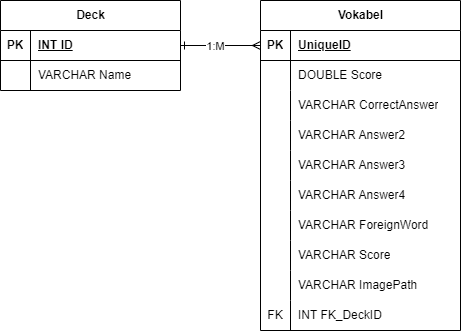

The diagram above was exported from draw.io. Its source (the exported page's mxGraphModel, read from the mxfile embedded in the PNG):
<mxGraphModel dx="2586" dy="1485" grid="1" gridSize="10" guides="1" tooltips="1" connect="1" arrows="1" fold="1" page="1" pageScale="1" pageWidth="827" pageHeight="1169" math="0" shadow="0">
  <root>
    <mxCell id="WIyWlLk6GJQsqaUBKTNV-0" />
    <mxCell id="WIyWlLk6GJQsqaUBKTNV-1" parent="WIyWlLk6GJQsqaUBKTNV-0" />
    <mxCell id="mWVxlv1HPjU4BJl4TWMg-1" value="Deck" style="shape=table;startSize=30;container=1;collapsible=1;childLayout=tableLayout;fixedRows=1;rowLines=0;fontStyle=1;align=center;resizeLast=1;html=1;" parent="WIyWlLk6GJQsqaUBKTNV-1" vertex="1">
      <mxGeometry x="90" y="260" width="180" height="90" as="geometry" />
    </mxCell>
    <mxCell id="mWVxlv1HPjU4BJl4TWMg-2" value="" style="shape=tableRow;horizontal=0;startSize=0;swimlaneHead=0;swimlaneBody=0;fillColor=none;collapsible=0;dropTarget=0;points=[[0,0.5],[1,0.5]];portConstraint=eastwest;top=0;left=0;right=0;bottom=1;" parent="mWVxlv1HPjU4BJl4TWMg-1" vertex="1">
      <mxGeometry y="30" width="180" height="30" as="geometry" />
    </mxCell>
    <mxCell id="mWVxlv1HPjU4BJl4TWMg-3" value="PK" style="shape=partialRectangle;connectable=0;fillColor=none;top=0;left=0;bottom=0;right=0;fontStyle=1;overflow=hidden;whiteSpace=wrap;html=1;" parent="mWVxlv1HPjU4BJl4TWMg-2" vertex="1">
      <mxGeometry width="30" height="30" as="geometry">
        <mxRectangle width="30" height="30" as="alternateBounds" />
      </mxGeometry>
    </mxCell>
    <mxCell id="mWVxlv1HPjU4BJl4TWMg-4" value="INT ID" style="shape=partialRectangle;connectable=0;fillColor=none;top=0;left=0;bottom=0;right=0;align=left;spacingLeft=6;fontStyle=5;overflow=hidden;whiteSpace=wrap;html=1;" parent="mWVxlv1HPjU4BJl4TWMg-2" vertex="1">
      <mxGeometry x="30" width="150" height="30" as="geometry">
        <mxRectangle width="150" height="30" as="alternateBounds" />
      </mxGeometry>
    </mxCell>
    <mxCell id="mWVxlv1HPjU4BJl4TWMg-5" value="" style="shape=tableRow;horizontal=0;startSize=0;swimlaneHead=0;swimlaneBody=0;fillColor=none;collapsible=0;dropTarget=0;points=[[0,0.5],[1,0.5]];portConstraint=eastwest;top=0;left=0;right=0;bottom=0;" parent="mWVxlv1HPjU4BJl4TWMg-1" vertex="1">
      <mxGeometry y="60" width="180" height="30" as="geometry" />
    </mxCell>
    <mxCell id="mWVxlv1HPjU4BJl4TWMg-6" value="" style="shape=partialRectangle;connectable=0;fillColor=none;top=0;left=0;bottom=0;right=0;editable=1;overflow=hidden;whiteSpace=wrap;html=1;" parent="mWVxlv1HPjU4BJl4TWMg-5" vertex="1">
      <mxGeometry width="30" height="30" as="geometry">
        <mxRectangle width="30" height="30" as="alternateBounds" />
      </mxGeometry>
    </mxCell>
    <mxCell id="mWVxlv1HPjU4BJl4TWMg-7" value="VARCHAR Name" style="shape=partialRectangle;connectable=0;fillColor=none;top=0;left=0;bottom=0;right=0;align=left;spacingLeft=6;overflow=hidden;whiteSpace=wrap;html=1;" parent="mWVxlv1HPjU4BJl4TWMg-5" vertex="1">
      <mxGeometry x="30" width="150" height="30" as="geometry">
        <mxRectangle width="150" height="30" as="alternateBounds" />
      </mxGeometry>
    </mxCell>
    <mxCell id="mWVxlv1HPjU4BJl4TWMg-14" value="Vokabel" style="shape=table;startSize=30;container=1;collapsible=1;childLayout=tableLayout;fixedRows=1;rowLines=0;fontStyle=1;align=center;resizeLast=1;html=1;" parent="WIyWlLk6GJQsqaUBKTNV-1" vertex="1">
      <mxGeometry x="350" y="260" width="200" height="330" as="geometry" />
    </mxCell>
    <mxCell id="mWVxlv1HPjU4BJl4TWMg-15" value="" style="shape=tableRow;horizontal=0;startSize=0;swimlaneHead=0;swimlaneBody=0;fillColor=none;collapsible=0;dropTarget=0;points=[[0,0.5],[1,0.5]];portConstraint=eastwest;top=0;left=0;right=0;bottom=1;" parent="mWVxlv1HPjU4BJl4TWMg-14" vertex="1">
      <mxGeometry y="30" width="200" height="30" as="geometry" />
    </mxCell>
    <mxCell id="mWVxlv1HPjU4BJl4TWMg-16" value="PK" style="shape=partialRectangle;connectable=0;fillColor=none;top=0;left=0;bottom=0;right=0;fontStyle=1;overflow=hidden;whiteSpace=wrap;html=1;" parent="mWVxlv1HPjU4BJl4TWMg-15" vertex="1">
      <mxGeometry width="30" height="30" as="geometry">
        <mxRectangle width="30" height="30" as="alternateBounds" />
      </mxGeometry>
    </mxCell>
    <mxCell id="mWVxlv1HPjU4BJl4TWMg-17" value="UniqueID" style="shape=partialRectangle;connectable=0;fillColor=none;top=0;left=0;bottom=0;right=0;align=left;spacingLeft=6;fontStyle=5;overflow=hidden;whiteSpace=wrap;html=1;" parent="mWVxlv1HPjU4BJl4TWMg-15" vertex="1">
      <mxGeometry x="30" width="170" height="30" as="geometry">
        <mxRectangle width="170" height="30" as="alternateBounds" />
      </mxGeometry>
    </mxCell>
    <mxCell id="mWVxlv1HPjU4BJl4TWMg-18" value="" style="shape=tableRow;horizontal=0;startSize=0;swimlaneHead=0;swimlaneBody=0;fillColor=none;collapsible=0;dropTarget=0;points=[[0,0.5],[1,0.5]];portConstraint=eastwest;top=0;left=0;right=0;bottom=0;" parent="mWVxlv1HPjU4BJl4TWMg-14" vertex="1">
      <mxGeometry y="60" width="200" height="30" as="geometry" />
    </mxCell>
    <mxCell id="mWVxlv1HPjU4BJl4TWMg-19" value="" style="shape=partialRectangle;connectable=0;fillColor=none;top=0;left=0;bottom=0;right=0;editable=1;overflow=hidden;whiteSpace=wrap;html=1;" parent="mWVxlv1HPjU4BJl4TWMg-18" vertex="1">
      <mxGeometry width="30" height="30" as="geometry">
        <mxRectangle width="30" height="30" as="alternateBounds" />
      </mxGeometry>
    </mxCell>
    <mxCell id="mWVxlv1HPjU4BJl4TWMg-20" value="DOUBLE Score" style="shape=partialRectangle;connectable=0;fillColor=none;top=0;left=0;bottom=0;right=0;align=left;spacingLeft=6;overflow=hidden;whiteSpace=wrap;html=1;" parent="mWVxlv1HPjU4BJl4TWMg-18" vertex="1">
      <mxGeometry x="30" width="170" height="30" as="geometry">
        <mxRectangle width="170" height="30" as="alternateBounds" />
      </mxGeometry>
    </mxCell>
    <mxCell id="mWVxlv1HPjU4BJl4TWMg-21" value="" style="shape=tableRow;horizontal=0;startSize=0;swimlaneHead=0;swimlaneBody=0;fillColor=none;collapsible=0;dropTarget=0;points=[[0,0.5],[1,0.5]];portConstraint=eastwest;top=0;left=0;right=0;bottom=0;" parent="mWVxlv1HPjU4BJl4TWMg-14" vertex="1">
      <mxGeometry y="90" width="200" height="30" as="geometry" />
    </mxCell>
    <mxCell id="mWVxlv1HPjU4BJl4TWMg-22" value="" style="shape=partialRectangle;connectable=0;fillColor=none;top=0;left=0;bottom=0;right=0;editable=1;overflow=hidden;whiteSpace=wrap;html=1;" parent="mWVxlv1HPjU4BJl4TWMg-21" vertex="1">
      <mxGeometry width="30" height="30" as="geometry">
        <mxRectangle width="30" height="30" as="alternateBounds" />
      </mxGeometry>
    </mxCell>
    <mxCell id="mWVxlv1HPjU4BJl4TWMg-23" value="VARCHAR&amp;nbsp;CorrectAnswer" style="shape=partialRectangle;connectable=0;fillColor=none;top=0;left=0;bottom=0;right=0;align=left;spacingLeft=6;overflow=hidden;whiteSpace=wrap;html=1;" parent="mWVxlv1HPjU4BJl4TWMg-21" vertex="1">
      <mxGeometry x="30" width="170" height="30" as="geometry">
        <mxRectangle width="170" height="30" as="alternateBounds" />
      </mxGeometry>
    </mxCell>
    <mxCell id="mWVxlv1HPjU4BJl4TWMg-24" value="" style="shape=tableRow;horizontal=0;startSize=0;swimlaneHead=0;swimlaneBody=0;fillColor=none;collapsible=0;dropTarget=0;points=[[0,0.5],[1,0.5]];portConstraint=eastwest;top=0;left=0;right=0;bottom=0;" parent="mWVxlv1HPjU4BJl4TWMg-14" vertex="1">
      <mxGeometry y="120" width="200" height="30" as="geometry" />
    </mxCell>
    <mxCell id="mWVxlv1HPjU4BJl4TWMg-25" value="" style="shape=partialRectangle;connectable=0;fillColor=none;top=0;left=0;bottom=0;right=0;editable=1;overflow=hidden;whiteSpace=wrap;html=1;" parent="mWVxlv1HPjU4BJl4TWMg-24" vertex="1">
      <mxGeometry width="30" height="30" as="geometry">
        <mxRectangle width="30" height="30" as="alternateBounds" />
      </mxGeometry>
    </mxCell>
    <mxCell id="mWVxlv1HPjU4BJl4TWMg-26" value="VARCHAR Answer2" style="shape=partialRectangle;connectable=0;fillColor=none;top=0;left=0;bottom=0;right=0;align=left;spacingLeft=6;overflow=hidden;whiteSpace=wrap;html=1;" parent="mWVxlv1HPjU4BJl4TWMg-24" vertex="1">
      <mxGeometry x="30" width="170" height="30" as="geometry">
        <mxRectangle width="170" height="30" as="alternateBounds" />
      </mxGeometry>
    </mxCell>
    <mxCell id="mWVxlv1HPjU4BJl4TWMg-27" style="shape=tableRow;horizontal=0;startSize=0;swimlaneHead=0;swimlaneBody=0;fillColor=none;collapsible=0;dropTarget=0;points=[[0,0.5],[1,0.5]];portConstraint=eastwest;top=0;left=0;right=0;bottom=0;" parent="mWVxlv1HPjU4BJl4TWMg-14" vertex="1">
      <mxGeometry y="150" width="200" height="30" as="geometry" />
    </mxCell>
    <mxCell id="mWVxlv1HPjU4BJl4TWMg-28" style="shape=partialRectangle;connectable=0;fillColor=none;top=0;left=0;bottom=0;right=0;editable=1;overflow=hidden;whiteSpace=wrap;html=1;" parent="mWVxlv1HPjU4BJl4TWMg-27" vertex="1">
      <mxGeometry width="30" height="30" as="geometry">
        <mxRectangle width="30" height="30" as="alternateBounds" />
      </mxGeometry>
    </mxCell>
    <mxCell id="mWVxlv1HPjU4BJl4TWMg-29" value="VARCHAR Answer3" style="shape=partialRectangle;connectable=0;fillColor=none;top=0;left=0;bottom=0;right=0;align=left;spacingLeft=6;overflow=hidden;whiteSpace=wrap;html=1;" parent="mWVxlv1HPjU4BJl4TWMg-27" vertex="1">
      <mxGeometry x="30" width="170" height="30" as="geometry">
        <mxRectangle width="170" height="30" as="alternateBounds" />
      </mxGeometry>
    </mxCell>
    <mxCell id="mWVxlv1HPjU4BJl4TWMg-30" style="shape=tableRow;horizontal=0;startSize=0;swimlaneHead=0;swimlaneBody=0;fillColor=none;collapsible=0;dropTarget=0;points=[[0,0.5],[1,0.5]];portConstraint=eastwest;top=0;left=0;right=0;bottom=0;" parent="mWVxlv1HPjU4BJl4TWMg-14" vertex="1">
      <mxGeometry y="180" width="200" height="30" as="geometry" />
    </mxCell>
    <mxCell id="mWVxlv1HPjU4BJl4TWMg-31" style="shape=partialRectangle;connectable=0;fillColor=none;top=0;left=0;bottom=0;right=0;editable=1;overflow=hidden;whiteSpace=wrap;html=1;" parent="mWVxlv1HPjU4BJl4TWMg-30" vertex="1">
      <mxGeometry width="30" height="30" as="geometry">
        <mxRectangle width="30" height="30" as="alternateBounds" />
      </mxGeometry>
    </mxCell>
    <mxCell id="mWVxlv1HPjU4BJl4TWMg-32" value="VARCHAR&amp;nbsp;Answer4" style="shape=partialRectangle;connectable=0;fillColor=none;top=0;left=0;bottom=0;right=0;align=left;spacingLeft=6;overflow=hidden;whiteSpace=wrap;html=1;" parent="mWVxlv1HPjU4BJl4TWMg-30" vertex="1">
      <mxGeometry x="30" width="170" height="30" as="geometry">
        <mxRectangle width="170" height="30" as="alternateBounds" />
      </mxGeometry>
    </mxCell>
    <mxCell id="mWVxlv1HPjU4BJl4TWMg-33" style="shape=tableRow;horizontal=0;startSize=0;swimlaneHead=0;swimlaneBody=0;fillColor=none;collapsible=0;dropTarget=0;points=[[0,0.5],[1,0.5]];portConstraint=eastwest;top=0;left=0;right=0;bottom=0;" parent="mWVxlv1HPjU4BJl4TWMg-14" vertex="1">
      <mxGeometry y="210" width="200" height="30" as="geometry" />
    </mxCell>
    <mxCell id="mWVxlv1HPjU4BJl4TWMg-34" style="shape=partialRectangle;connectable=0;fillColor=none;top=0;left=0;bottom=0;right=0;editable=1;overflow=hidden;whiteSpace=wrap;html=1;" parent="mWVxlv1HPjU4BJl4TWMg-33" vertex="1">
      <mxGeometry width="30" height="30" as="geometry">
        <mxRectangle width="30" height="30" as="alternateBounds" />
      </mxGeometry>
    </mxCell>
    <mxCell id="mWVxlv1HPjU4BJl4TWMg-35" value="VARCHAR&amp;nbsp;ForeignWord" style="shape=partialRectangle;connectable=0;fillColor=none;top=0;left=0;bottom=0;right=0;align=left;spacingLeft=6;overflow=hidden;whiteSpace=wrap;html=1;" parent="mWVxlv1HPjU4BJl4TWMg-33" vertex="1">
      <mxGeometry x="30" width="170" height="30" as="geometry">
        <mxRectangle width="170" height="30" as="alternateBounds" />
      </mxGeometry>
    </mxCell>
    <mxCell id="mWVxlv1HPjU4BJl4TWMg-36" style="shape=tableRow;horizontal=0;startSize=0;swimlaneHead=0;swimlaneBody=0;fillColor=none;collapsible=0;dropTarget=0;points=[[0,0.5],[1,0.5]];portConstraint=eastwest;top=0;left=0;right=0;bottom=0;" parent="mWVxlv1HPjU4BJl4TWMg-14" vertex="1">
      <mxGeometry y="240" width="200" height="30" as="geometry" />
    </mxCell>
    <mxCell id="mWVxlv1HPjU4BJl4TWMg-37" style="shape=partialRectangle;connectable=0;fillColor=none;top=0;left=0;bottom=0;right=0;editable=1;overflow=hidden;whiteSpace=wrap;html=1;" parent="mWVxlv1HPjU4BJl4TWMg-36" vertex="1">
      <mxGeometry width="30" height="30" as="geometry">
        <mxRectangle width="30" height="30" as="alternateBounds" />
      </mxGeometry>
    </mxCell>
    <mxCell id="mWVxlv1HPjU4BJl4TWMg-38" value="VARCHAR&amp;nbsp;Score" style="shape=partialRectangle;connectable=0;fillColor=none;top=0;left=0;bottom=0;right=0;align=left;spacingLeft=6;overflow=hidden;whiteSpace=wrap;html=1;" parent="mWVxlv1HPjU4BJl4TWMg-36" vertex="1">
      <mxGeometry x="30" width="170" height="30" as="geometry">
        <mxRectangle width="170" height="30" as="alternateBounds" />
      </mxGeometry>
    </mxCell>
    <mxCell id="mWVxlv1HPjU4BJl4TWMg-45" style="shape=tableRow;horizontal=0;startSize=0;swimlaneHead=0;swimlaneBody=0;fillColor=none;collapsible=0;dropTarget=0;points=[[0,0.5],[1,0.5]];portConstraint=eastwest;top=0;left=0;right=0;bottom=0;" parent="mWVxlv1HPjU4BJl4TWMg-14" vertex="1">
      <mxGeometry y="270" width="200" height="30" as="geometry" />
    </mxCell>
    <mxCell id="mWVxlv1HPjU4BJl4TWMg-46" style="shape=partialRectangle;connectable=0;fillColor=none;top=0;left=0;bottom=0;right=0;editable=1;overflow=hidden;whiteSpace=wrap;html=1;" parent="mWVxlv1HPjU4BJl4TWMg-45" vertex="1">
      <mxGeometry width="30" height="30" as="geometry">
        <mxRectangle width="30" height="30" as="alternateBounds" />
      </mxGeometry>
    </mxCell>
    <mxCell id="mWVxlv1HPjU4BJl4TWMg-47" value="VARCHAR&amp;nbsp;ImagePath" style="shape=partialRectangle;connectable=0;fillColor=none;top=0;left=0;bottom=0;right=0;align=left;spacingLeft=6;overflow=hidden;whiteSpace=wrap;html=1;" parent="mWVxlv1HPjU4BJl4TWMg-45" vertex="1">
      <mxGeometry x="30" width="170" height="30" as="geometry">
        <mxRectangle width="170" height="30" as="alternateBounds" />
      </mxGeometry>
    </mxCell>
    <mxCell id="mWVxlv1HPjU4BJl4TWMg-39" style="shape=tableRow;horizontal=0;startSize=0;swimlaneHead=0;swimlaneBody=0;fillColor=none;collapsible=0;dropTarget=0;points=[[0,0.5],[1,0.5]];portConstraint=eastwest;top=0;left=0;right=0;bottom=0;" parent="mWVxlv1HPjU4BJl4TWMg-14" vertex="1">
      <mxGeometry y="300" width="200" height="30" as="geometry" />
    </mxCell>
    <mxCell id="mWVxlv1HPjU4BJl4TWMg-40" value="FK" style="shape=partialRectangle;connectable=0;fillColor=none;top=0;left=0;bottom=0;right=0;editable=1;overflow=hidden;whiteSpace=wrap;html=1;" parent="mWVxlv1HPjU4BJl4TWMg-39" vertex="1">
      <mxGeometry width="30" height="30" as="geometry">
        <mxRectangle width="30" height="30" as="alternateBounds" />
      </mxGeometry>
    </mxCell>
    <mxCell id="mWVxlv1HPjU4BJl4TWMg-41" value="INT FK_DeckID" style="shape=partialRectangle;connectable=0;fillColor=none;top=0;left=0;bottom=0;right=0;align=left;spacingLeft=6;overflow=hidden;whiteSpace=wrap;html=1;" parent="mWVxlv1HPjU4BJl4TWMg-39" vertex="1">
      <mxGeometry x="30" width="170" height="30" as="geometry">
        <mxRectangle width="170" height="30" as="alternateBounds" />
      </mxGeometry>
    </mxCell>
    <mxCell id="mWVxlv1HPjU4BJl4TWMg-48" style="edgeStyle=orthogonalEdgeStyle;rounded=0;orthogonalLoop=1;jettySize=auto;html=1;exitX=0;exitY=0.5;exitDx=0;exitDy=0;entryX=1;entryY=0.5;entryDx=0;entryDy=0;endArrow=ERone;endFill=0;startArrow=ERmany;startFill=0;" parent="WIyWlLk6GJQsqaUBKTNV-1" source="mWVxlv1HPjU4BJl4TWMg-15" target="mWVxlv1HPjU4BJl4TWMg-2" edge="1">
      <mxGeometry relative="1" as="geometry" />
    </mxCell>
    <mxCell id="mWVxlv1HPjU4BJl4TWMg-50" value="1:M" style="edgeLabel;html=1;align=center;verticalAlign=middle;resizable=0;points=[];" parent="mWVxlv1HPjU4BJl4TWMg-48" vertex="1" connectable="0">
      <mxGeometry x="0.155" y="-2" relative="1" as="geometry">
        <mxPoint y="2" as="offset" />
      </mxGeometry>
    </mxCell>
  </root>
</mxGraphModel>